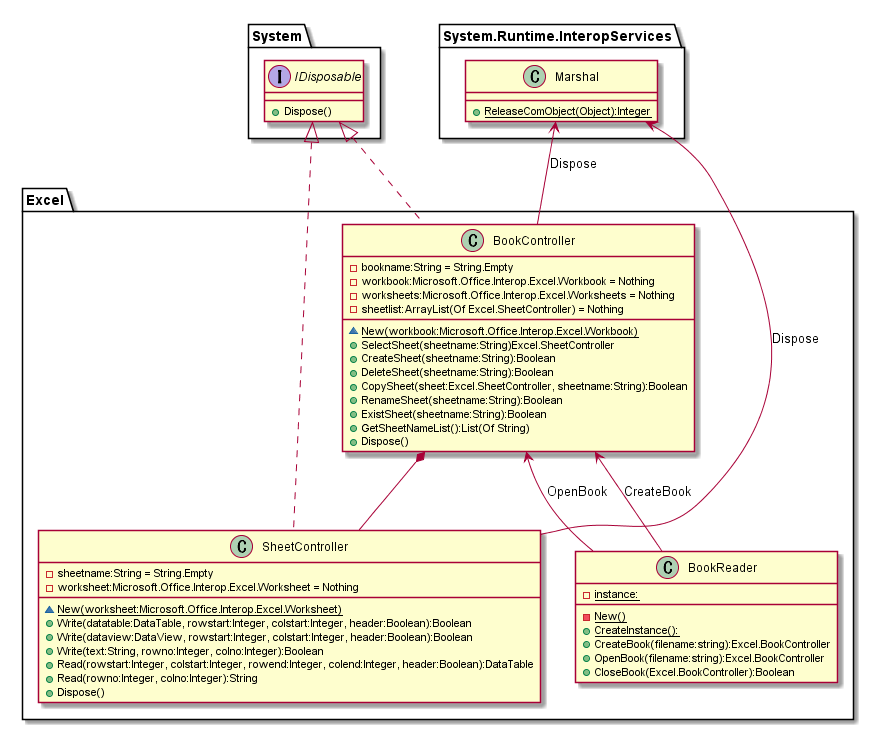

The diagram above was rendered by PlantUML. Its source (embedded in the PNG):
@startuml ExcelControll.png

interface System.IDisposable {
  + Dispose()
}

class System.Runtime.InteropServices.Marshal {
  + {static} ReleaseComObject(Object):Integer
}

class Excel.BookReader {
  - {static} instance:

  - {static} New()
  + {static} CreateInstance():
  + CreateBook(filename:string):Excel.BookController
  + OpenBook(filename:string):Excel.BookController
  + CloseBook(Excel.BookController):Boolean
}

class Excel.BookController {
  - bookname:String = String.Empty
  - workbook:Microsoft.Office.Interop.Excel.Workbook = Nothing
  - worksheets:Microsoft.Office.Interop.Excel.Worksheets = Nothing
  - {field} sheetlist:ArrayList(Of Excel.SheetController) = Nothing
  
  ~ {static} New(workbook:Microsoft.Office.Interop.Excel.Workbook)
  + SelectSheet(sheetname:String)Excel.SheetController
  + CreateSheet(sheetname:String):Boolean
  + DeleteSheet(sheetname:String):Boolean
  + CopySheet(sheet:Excel.SheetController, sheetname:String):Boolean
  + RenameSheet(sheetname:String):Boolean
  + ExistSheet(sheetname:String):Boolean
  + GetSheetNameList():List(Of String)
  + Dispose()
}
System.IDisposable <|.. Excel.BookController

class Excel.SheetController {
  - sheetname:String = String.Empty
  - worksheet:Microsoft.Office.Interop.Excel.Worksheet = Nothing
  
  ~ {static} New(worksheet:Microsoft.Office.Interop.Excel.Worksheet)
  + Write(datatable:DataTable, rowstart:Integer, colstart:Integer, header:Boolean):Boolean
  + Write(dataview:DataView, rowstart:Integer, colstart:Integer, header:Boolean):Boolean
  + Write(text:String, rowno:Integer, colno:Integer):Boolean
  + Read(rowstart:Integer, colstart:Integer, rowend:Integer, colend:Integer, header:Boolean):DataTable
  + Read(rowno:Integer, colno:Integer):String
  + Dispose()
}
System.IDisposable <|.. Excel.SheetController

Excel.BookController *-- Excel.SheetController

Excel.BookController <-- Excel.BookReader:CreateBook
Excel.BookController <-- Excel.BookReader:OpenBook
System.Runtime.InteropServices.Marshal <-- Excel.BookController:Dispose
System.Runtime.InteropServices.Marshal <-- Excel.SheetController:Dispose

@enduml